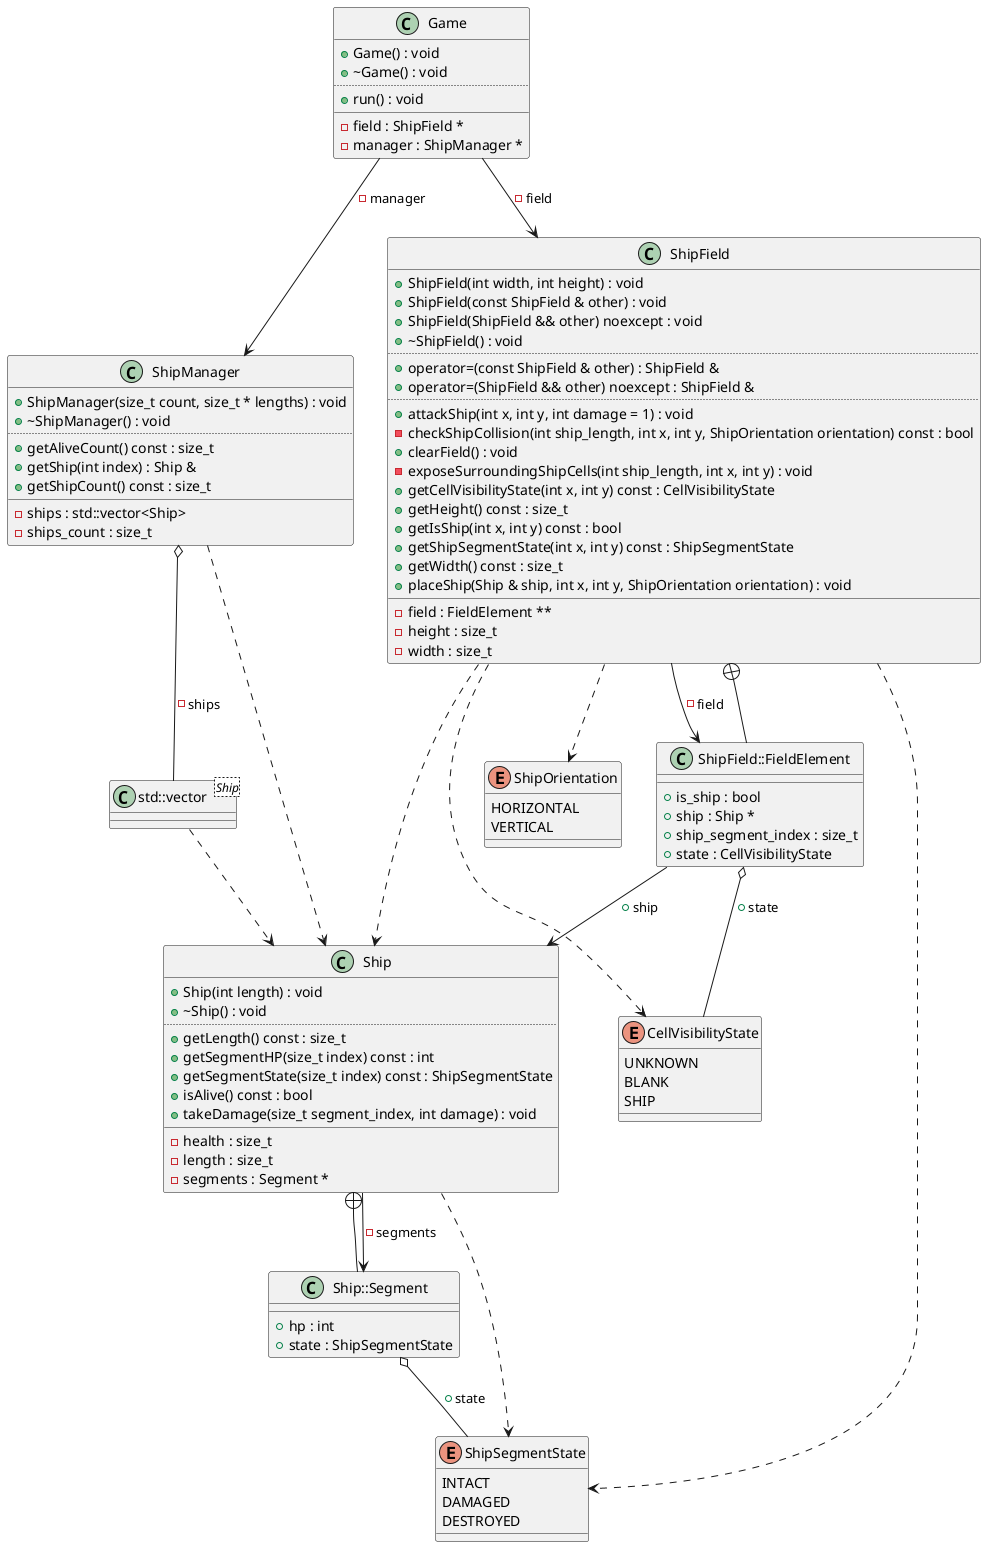

The diagram above was rendered by PlantUML. Its source (embedded in the PNG):
@startuml
class "std::vector<Ship>" as C_0010668212532447068380
class C_0010668212532447068380 {
__
}
enum "ShipSegmentState" as C_0014256742677139282670
enum C_0014256742677139282670 {
INTACT
DAMAGED
DESTROYED
}
enum "ShipOrientation" as C_0002579181642537833876
enum C_0002579181642537833876 {
HORIZONTAL
VERTICAL
}
enum "CellVisibilityState" as C_0003333043679234439357
enum C_0003333043679234439357 {
UNKNOWN
BLANK
SHIP
}
class "Ship" as C_0014529657433315016423
class C_0014529657433315016423 {
+Ship(int length) : void
+~Ship() : void
..
+getLength() const : size_t
+getSegmentHP(size_t index) const : int
+getSegmentState(size_t index) const : ShipSegmentState
+isAlive() const : bool
+takeDamage(size_t segment_index, int damage) : void
__
-health : size_t
-length : size_t
-segments : Segment *
}
class "Ship::Segment" as C_0000674658759292391449
class C_0000674658759292391449 {
__
+hp : int
+state : ShipSegmentState
}
class "ShipField" as C_0003843296779074973901
class C_0003843296779074973901 {
+ShipField(int width, int height) : void
+ShipField(const ShipField & other) : void
+ShipField(ShipField && other) noexcept : void
+~ShipField() : void
..
+operator=(const ShipField & other) : ShipField &
+operator=(ShipField && other) noexcept : ShipField &
..
+attackShip(int x, int y, int damage = 1) : void
-checkShipCollision(int ship_length, int x, int y, ShipOrientation orientation) const : bool
+clearField() : void
-exposeSurroundingShipCells(int ship_length, int x, int y) : void
+getCellVisibilityState(int x, int y) const : CellVisibilityState
+getHeight() const : size_t
+getIsShip(int x, int y) const : bool
+getShipSegmentState(int x, int y) const : ShipSegmentState
+getWidth() const : size_t
+placeShip(Ship & ship, int x, int y, ShipOrientation orientation) : void
__
-field : FieldElement **
-height : size_t
-width : size_t
}
class "ShipField::FieldElement" as C_0000316359785794417378
class C_0000316359785794417378 {
__
+is_ship : bool
+ship : Ship *
+ship_segment_index : size_t
+state : CellVisibilityState
}
class "ShipManager" as C_0017499122254539489506
class C_0017499122254539489506 {
+ShipManager(size_t count, size_t * lengths) : void
+~ShipManager() : void
..
+getAliveCount() const : size_t
+getShip(int index) : Ship &
+getShipCount() const : size_t
__
-ships : std::vector<Ship>
-ships_count : size_t
}
class "Game" as C_0017470460303031448044
class C_0017470460303031448044 {
+Game() : void
+~Game() : void
..
+run() : void
__
-field : ShipField *
-manager : ShipManager *
}
C_0010668212532447068380 ..> C_0014529657433315016423
C_0014529657433315016423 ..> C_0014256742677139282670
C_0014529657433315016423 --> C_0000674658759292391449 : -segments
C_0000674658759292391449 --+ C_0014529657433315016423
C_0000674658759292391449 o-- C_0014256742677139282670 : +state
C_0003843296779074973901 ..> C_0002579181642537833876
C_0003843296779074973901 ..> C_0003333043679234439357
C_0003843296779074973901 ..> C_0014256742677139282670
C_0003843296779074973901 ..> C_0014529657433315016423
C_0003843296779074973901 --> C_0000316359785794417378 : -field
C_0000316359785794417378 --+ C_0003843296779074973901
C_0000316359785794417378 o-- C_0003333043679234439357 : +state
C_0000316359785794417378 --> C_0014529657433315016423 : +ship
C_0017499122254539489506 ..> C_0014529657433315016423
C_0017499122254539489506 o-- C_0010668212532447068380 : -ships
C_0017470460303031448044 --> C_0003843296779074973901 : -field
C_0017470460303031448044 --> C_0017499122254539489506 : -manager

'Generated with clang-uml, version 0.5.5
'LLVM version clang version 18.1.8
@enduml